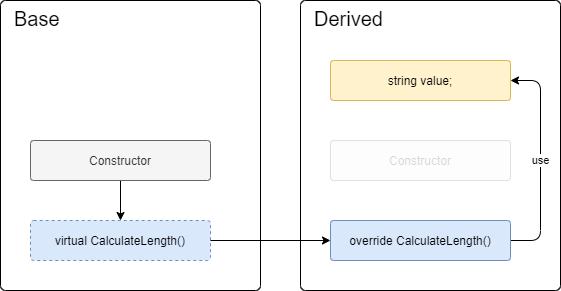

The diagram above was exported from draw.io. Its source (the exported page's mxGraphModel, read from the mxfile embedded in the PNG):
<mxGraphModel dx="1086" dy="770" grid="1" gridSize="10" guides="1" tooltips="1" connect="1" arrows="1" fold="1" page="1" pageScale="1" pageWidth="1169" pageHeight="827" math="0" shadow="0">
  <root>
    <mxCell id="0" />
    <mxCell id="1" parent="0" />
    <mxCell id="740mUxOt108yeBy4GtUk-2" value="Base" style="rounded=1;whiteSpace=wrap;html=1;arcSize=2;fontSize=20;align=left;verticalAlign=top;spacingLeft=12;container=1;collapsible=0;recursiveResize=0;" parent="1" vertex="1">
      <mxGeometry x="120" y="120" width="260" height="290" as="geometry" />
    </mxCell>
    <mxCell id="8LcJ2WoXTCmAZYBmk_uW-1" style="edgeStyle=orthogonalEdgeStyle;rounded=0;orthogonalLoop=1;jettySize=auto;html=1;exitX=0.5;exitY=1;exitDx=0;exitDy=0;entryX=0.5;entryY=0;entryDx=0;entryDy=0;" parent="740mUxOt108yeBy4GtUk-2" source="740mUxOt108yeBy4GtUk-4" target="740mUxOt108yeBy4GtUk-5" edge="1">
      <mxGeometry relative="1" as="geometry" />
    </mxCell>
    <mxCell id="740mUxOt108yeBy4GtUk-4" value="Constructor" style="rounded=1;whiteSpace=wrap;html=1;fontSize=12;align=center;fillColor=#f5f5f5;strokeColor=#666666;fontColor=#333333;arcSize=8;" parent="740mUxOt108yeBy4GtUk-2" vertex="1">
      <mxGeometry x="30" y="140" width="180" height="40" as="geometry" />
    </mxCell>
    <mxCell id="740mUxOt108yeBy4GtUk-5" value="virtual CalculateLength()" style="rounded=1;whiteSpace=wrap;html=1;fontSize=12;align=center;dashed=1;fillColor=#dae8fc;strokeColor=#6c8ebf;arcSize=8;" parent="740mUxOt108yeBy4GtUk-2" vertex="1">
      <mxGeometry x="30" y="220" width="180" height="40" as="geometry" />
    </mxCell>
    <mxCell id="740mUxOt108yeBy4GtUk-3" value="Derived" style="rounded=1;whiteSpace=wrap;html=1;arcSize=2;fontSize=20;align=left;verticalAlign=top;spacingLeft=12;container=1;collapsible=0;recursiveResize=0;" parent="1" vertex="1">
      <mxGeometry x="420" y="120" width="260" height="290" as="geometry" />
    </mxCell>
    <mxCell id="Y8j2SowQOF-5WATwc--z-1" value="use" style="edgeStyle=orthogonalEdgeStyle;rounded=1;orthogonalLoop=1;jettySize=auto;html=1;exitX=1;exitY=0.5;exitDx=0;exitDy=0;entryX=1;entryY=0.5;entryDx=0;entryDy=0;" edge="1" parent="740mUxOt108yeBy4GtUk-3" source="740mUxOt108yeBy4GtUk-6" target="740mUxOt108yeBy4GtUk-8">
      <mxGeometry relative="1" as="geometry">
        <Array as="points">
          <mxPoint x="240" y="240" />
          <mxPoint x="240" y="80" />
        </Array>
      </mxGeometry>
    </mxCell>
    <mxCell id="740mUxOt108yeBy4GtUk-6" value="override CalculateLength()" style="rounded=1;whiteSpace=wrap;html=1;fontSize=12;align=center;fillColor=#dae8fc;strokeColor=#6c8ebf;arcSize=8;" parent="740mUxOt108yeBy4GtUk-3" vertex="1">
      <mxGeometry x="30" y="220" width="180" height="40" as="geometry" />
    </mxCell>
    <mxCell id="740mUxOt108yeBy4GtUk-7" value="Constructor" style="rounded=1;whiteSpace=wrap;html=1;fontSize=12;align=center;fillColor=#f5f5f5;strokeColor=#666666;fontColor=#333333;opacity=20;textOpacity=20;arcSize=8;" parent="740mUxOt108yeBy4GtUk-3" vertex="1">
      <mxGeometry x="30" y="140" width="180" height="40" as="geometry" />
    </mxCell>
    <mxCell id="740mUxOt108yeBy4GtUk-8" value="string value;" style="rounded=1;whiteSpace=wrap;html=1;fontSize=12;align=center;fillColor=#fff2cc;strokeColor=#d6b656;arcSize=8;" parent="740mUxOt108yeBy4GtUk-3" vertex="1">
      <mxGeometry x="30" y="60" width="180" height="40" as="geometry" />
    </mxCell>
    <mxCell id="8LcJ2WoXTCmAZYBmk_uW-2" style="edgeStyle=orthogonalEdgeStyle;rounded=0;orthogonalLoop=1;jettySize=auto;html=1;exitX=1;exitY=0.5;exitDx=0;exitDy=0;entryX=0;entryY=0.5;entryDx=0;entryDy=0;" parent="1" source="740mUxOt108yeBy4GtUk-5" target="740mUxOt108yeBy4GtUk-6" edge="1">
      <mxGeometry relative="1" as="geometry" />
    </mxCell>
  </root>
</mxGraphModel>